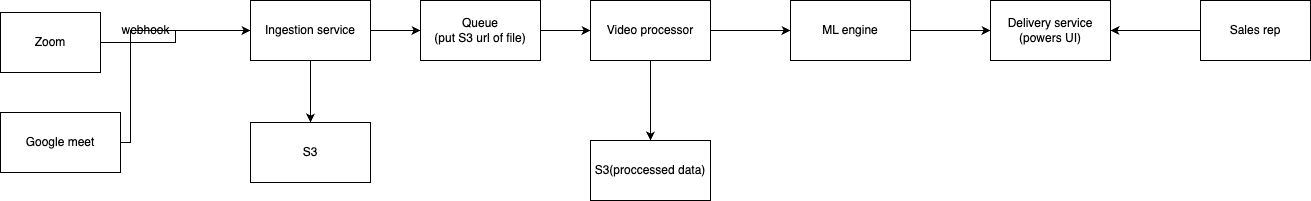

The diagram above was exported from draw.io. Its source (the exported page's mxGraphModel, read from the mxfile embedded in the PNG):
<mxGraphModel dx="1301" dy="840" grid="1" gridSize="10" guides="1" tooltips="1" connect="1" arrows="1" fold="1" page="1" pageScale="1" pageWidth="850" pageHeight="1100" math="0" shadow="0">
  <root>
    <mxCell id="0" />
    <mxCell id="1" parent="0" />
    <mxCell id="6lQoBAb2GAGa2haGw5O9-6" value="" style="edgeStyle=orthogonalEdgeStyle;rounded=0;orthogonalLoop=1;jettySize=auto;html=1;" edge="1" parent="1" source="6lQoBAb2GAGa2haGw5O9-1" target="6lQoBAb2GAGa2haGw5O9-3">
      <mxGeometry relative="1" as="geometry" />
    </mxCell>
    <mxCell id="6lQoBAb2GAGa2haGw5O9-1" value="Zoom" style="rounded=0;whiteSpace=wrap;html=1;" vertex="1" parent="1">
      <mxGeometry x="10" y="90" width="100" height="60" as="geometry" />
    </mxCell>
    <mxCell id="6lQoBAb2GAGa2haGw5O9-5" value="" style="edgeStyle=orthogonalEdgeStyle;rounded=0;orthogonalLoop=1;jettySize=auto;html=1;" edge="1" parent="1" source="6lQoBAb2GAGa2haGw5O9-2" target="6lQoBAb2GAGa2haGw5O9-3">
      <mxGeometry relative="1" as="geometry">
        <Array as="points">
          <mxPoint x="140" y="220" />
          <mxPoint x="140" y="108" />
        </Array>
      </mxGeometry>
    </mxCell>
    <mxCell id="6lQoBAb2GAGa2haGw5O9-2" value="Google meet" style="rounded=0;whiteSpace=wrap;html=1;" vertex="1" parent="1">
      <mxGeometry x="10" y="190" width="120" height="60" as="geometry" />
    </mxCell>
    <mxCell id="6lQoBAb2GAGa2haGw5O9-9" value="" style="edgeStyle=orthogonalEdgeStyle;rounded=0;orthogonalLoop=1;jettySize=auto;html=1;" edge="1" parent="1" source="6lQoBAb2GAGa2haGw5O9-3" target="6lQoBAb2GAGa2haGw5O9-8">
      <mxGeometry relative="1" as="geometry" />
    </mxCell>
    <mxCell id="6lQoBAb2GAGa2haGw5O9-11" value="" style="edgeStyle=orthogonalEdgeStyle;rounded=0;orthogonalLoop=1;jettySize=auto;html=1;" edge="1" parent="1" source="6lQoBAb2GAGa2haGw5O9-3" target="6lQoBAb2GAGa2haGw5O9-10">
      <mxGeometry relative="1" as="geometry" />
    </mxCell>
    <mxCell id="6lQoBAb2GAGa2haGw5O9-3" value="Ingestion service" style="rounded=0;whiteSpace=wrap;html=1;" vertex="1" parent="1">
      <mxGeometry x="260" y="78" width="120" height="60" as="geometry" />
    </mxCell>
    <mxCell id="6lQoBAb2GAGa2haGw5O9-7" value="webhook" style="text;html=1;align=center;verticalAlign=middle;resizable=0;points=[];autosize=1;strokeColor=none;fillColor=none;" vertex="1" parent="1">
      <mxGeometry x="120" y="93" width="70" height="30" as="geometry" />
    </mxCell>
    <mxCell id="6lQoBAb2GAGa2haGw5O9-8" value="S3" style="whiteSpace=wrap;html=1;rounded=0;" vertex="1" parent="1">
      <mxGeometry x="260" y="200" width="120" height="60" as="geometry" />
    </mxCell>
    <mxCell id="6lQoBAb2GAGa2haGw5O9-13" value="" style="edgeStyle=orthogonalEdgeStyle;rounded=0;orthogonalLoop=1;jettySize=auto;html=1;" edge="1" parent="1" source="6lQoBAb2GAGa2haGw5O9-10" target="6lQoBAb2GAGa2haGw5O9-12">
      <mxGeometry relative="1" as="geometry" />
    </mxCell>
    <mxCell id="6lQoBAb2GAGa2haGw5O9-10" value="Queue&lt;div&gt;(put S3 url of file)&lt;/div&gt;" style="rounded=0;whiteSpace=wrap;html=1;" vertex="1" parent="1">
      <mxGeometry x="430" y="78" width="120" height="60" as="geometry" />
    </mxCell>
    <mxCell id="6lQoBAb2GAGa2haGw5O9-15" value="" style="edgeStyle=orthogonalEdgeStyle;rounded=0;orthogonalLoop=1;jettySize=auto;html=1;" edge="1" parent="1" source="6lQoBAb2GAGa2haGw5O9-12" target="6lQoBAb2GAGa2haGw5O9-14">
      <mxGeometry relative="1" as="geometry" />
    </mxCell>
    <mxCell id="6lQoBAb2GAGa2haGw5O9-17" value="" style="edgeStyle=orthogonalEdgeStyle;rounded=0;orthogonalLoop=1;jettySize=auto;html=1;" edge="1" parent="1" source="6lQoBAb2GAGa2haGw5O9-12" target="6lQoBAb2GAGa2haGw5O9-16">
      <mxGeometry relative="1" as="geometry" />
    </mxCell>
    <mxCell id="6lQoBAb2GAGa2haGw5O9-12" value="Video processor" style="whiteSpace=wrap;html=1;rounded=0;" vertex="1" parent="1">
      <mxGeometry x="600" y="78" width="120" height="60" as="geometry" />
    </mxCell>
    <mxCell id="6lQoBAb2GAGa2haGw5O9-19" value="" style="edgeStyle=orthogonalEdgeStyle;rounded=0;orthogonalLoop=1;jettySize=auto;html=1;" edge="1" parent="1" source="6lQoBAb2GAGa2haGw5O9-14" target="6lQoBAb2GAGa2haGw5O9-18">
      <mxGeometry relative="1" as="geometry" />
    </mxCell>
    <mxCell id="6lQoBAb2GAGa2haGw5O9-14" value="ML engine" style="whiteSpace=wrap;html=1;rounded=0;" vertex="1" parent="1">
      <mxGeometry x="800" y="78" width="120" height="60" as="geometry" />
    </mxCell>
    <mxCell id="6lQoBAb2GAGa2haGw5O9-16" value="S3(proccessed data)" style="whiteSpace=wrap;html=1;rounded=0;" vertex="1" parent="1">
      <mxGeometry x="600" y="218" width="120" height="60" as="geometry" />
    </mxCell>
    <mxCell id="6lQoBAb2GAGa2haGw5O9-18" value="Delivery service&lt;br&gt;(powers UI)" style="whiteSpace=wrap;html=1;rounded=0;" vertex="1" parent="1">
      <mxGeometry x="1000" y="78" width="120" height="60" as="geometry" />
    </mxCell>
    <mxCell id="6lQoBAb2GAGa2haGw5O9-22" value="" style="edgeStyle=orthogonalEdgeStyle;rounded=0;orthogonalLoop=1;jettySize=auto;html=1;" edge="1" parent="1" source="6lQoBAb2GAGa2haGw5O9-20" target="6lQoBAb2GAGa2haGw5O9-18">
      <mxGeometry relative="1" as="geometry" />
    </mxCell>
    <mxCell id="6lQoBAb2GAGa2haGw5O9-20" value="Sales rep" style="whiteSpace=wrap;html=1;rounded=0;" vertex="1" parent="1">
      <mxGeometry x="1210" y="78" width="110" height="60" as="geometry" />
    </mxCell>
  </root>
</mxGraphModel>